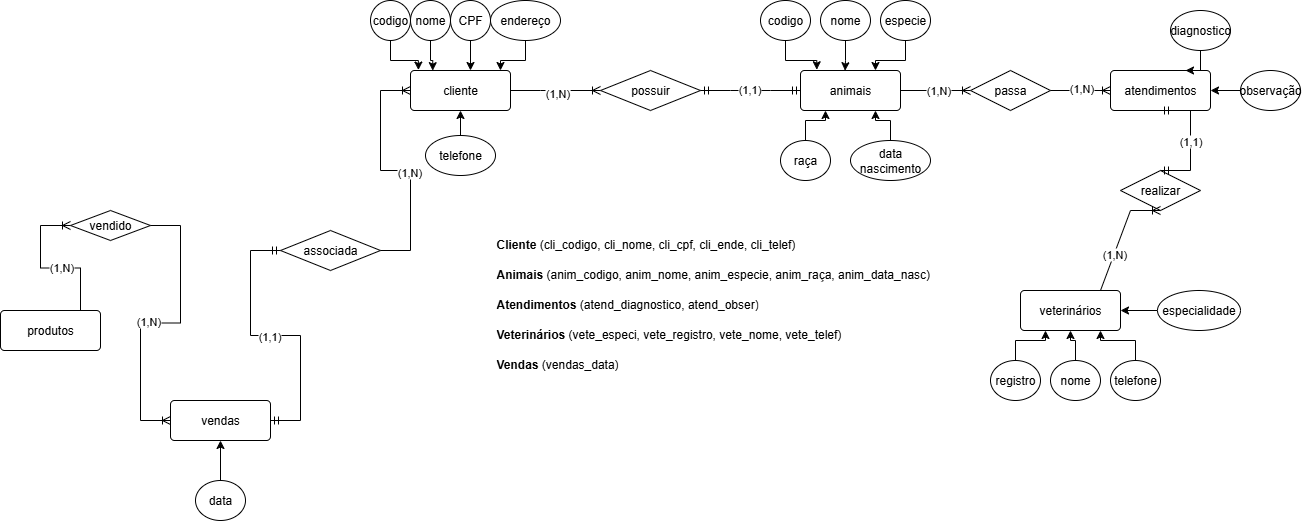

The diagram above was exported from draw.io. Its source (the exported page's mxGraphModel, read from the mxfile embedded in the PNG):
<mxGraphModel dx="1810" dy="574" grid="1" gridSize="10" guides="1" tooltips="1" connect="1" arrows="1" fold="1" page="1" pageScale="1" pageWidth="827" pageHeight="1169" math="0" shadow="0">
  <root>
    <mxCell id="0" />
    <mxCell id="1" parent="0" />
    <mxCell id="nIi0reW0xhA0x2LLLIm2-1" value="cliente" style="rounded=1;arcSize=10;whiteSpace=wrap;html=1;align=center;" parent="1" vertex="1">
      <mxGeometry x="80" y="120" width="100" height="40" as="geometry" />
    </mxCell>
    <mxCell id="nIi0reW0xhA0x2LLLIm2-3" value="atendimentos" style="rounded=1;arcSize=10;whiteSpace=wrap;html=1;align=center;" parent="1" vertex="1">
      <mxGeometry x="780" y="120" width="100" height="40" as="geometry" />
    </mxCell>
    <mxCell id="nIi0reW0xhA0x2LLLIm2-4" value="veterinários" style="rounded=1;arcSize=10;whiteSpace=wrap;html=1;align=center;" parent="1" vertex="1">
      <mxGeometry x="690" y="340" width="100" height="40" as="geometry" />
    </mxCell>
    <mxCell id="nIi0reW0xhA0x2LLLIm2-5" value="vendas" style="rounded=1;arcSize=10;whiteSpace=wrap;html=1;align=center;" parent="1" vertex="1">
      <mxGeometry x="-160" y="450" width="100" height="40" as="geometry" />
    </mxCell>
    <mxCell id="nIi0reW0xhA0x2LLLIm2-6" value="produtos" style="rounded=1;arcSize=10;whiteSpace=wrap;html=1;align=center;" parent="1" vertex="1">
      <mxGeometry x="-330" y="360" width="100" height="40" as="geometry" />
    </mxCell>
    <mxCell id="nIi0reW0xhA0x2LLLIm2-8" value="possuir" style="shape=rhombus;perimeter=rhombusPerimeter;whiteSpace=wrap;html=1;align=center;" parent="1" vertex="1">
      <mxGeometry x="270" y="120" width="100" height="40" as="geometry" />
    </mxCell>
    <mxCell id="nIi0reW0xhA0x2LLLIm2-9" value="" style="edgeStyle=entityRelationEdgeStyle;fontSize=12;html=1;endArrow=ERoneToMany;rounded=0;exitX=1;exitY=0.5;exitDx=0;exitDy=0;entryX=0;entryY=0.5;entryDx=0;entryDy=0;" parent="1" source="nIi0reW0xhA0x2LLLIm2-1" target="nIi0reW0xhA0x2LLLIm2-8" edge="1">
      <mxGeometry width="100" height="100" relative="1" as="geometry">
        <mxPoint x="210" y="160" as="sourcePoint" />
        <mxPoint x="310" y="60" as="targetPoint" />
      </mxGeometry>
    </mxCell>
    <mxCell id="nIi0reW0xhA0x2LLLIm2-10" value="(1,N)" style="edgeLabel;html=1;align=center;verticalAlign=middle;resizable=0;points=[];" parent="nIi0reW0xhA0x2LLLIm2-9" connectable="0" vertex="1">
      <mxGeometry x="0.03" y="-2" relative="1" as="geometry">
        <mxPoint as="offset" />
      </mxGeometry>
    </mxCell>
    <mxCell id="nIi0reW0xhA0x2LLLIm2-11" value="" style="edgeStyle=entityRelationEdgeStyle;fontSize=12;html=1;endArrow=ERmandOne;startArrow=ERmandOne;rounded=0;entryX=0;entryY=0.5;entryDx=0;entryDy=0;exitX=1;exitY=0.5;exitDx=0;exitDy=0;" parent="1" source="nIi0reW0xhA0x2LLLIm2-8" target="nIi0reW0xhA0x2LLLIm2-2" edge="1">
      <mxGeometry width="100" height="100" relative="1" as="geometry">
        <mxPoint x="280" y="210" as="sourcePoint" />
        <mxPoint x="380" y="110" as="targetPoint" />
      </mxGeometry>
    </mxCell>
    <mxCell id="nIi0reW0xhA0x2LLLIm2-12" value="(1,1)" style="edgeLabel;html=1;align=center;verticalAlign=middle;resizable=0;points=[];" parent="nIi0reW0xhA0x2LLLIm2-11" connectable="0" vertex="1">
      <mxGeometry x="-0.0243" y="2" relative="1" as="geometry">
        <mxPoint as="offset" />
      </mxGeometry>
    </mxCell>
    <mxCell id="nIi0reW0xhA0x2LLLIm2-2" value="animais" style="rounded=1;arcSize=10;whiteSpace=wrap;html=1;align=center;" parent="1" vertex="1">
      <mxGeometry x="470" y="120" width="100" height="40" as="geometry" />
    </mxCell>
    <mxCell id="nIi0reW0xhA0x2LLLIm2-13" value="passa" style="shape=rhombus;perimeter=rhombusPerimeter;whiteSpace=wrap;html=1;align=center;" parent="1" vertex="1">
      <mxGeometry x="640" y="120" width="80" height="40" as="geometry" />
    </mxCell>
    <mxCell id="nIi0reW0xhA0x2LLLIm2-14" value="" style="edgeStyle=entityRelationEdgeStyle;fontSize=12;html=1;endArrow=ERoneToMany;rounded=0;exitX=1;exitY=0.5;exitDx=0;exitDy=0;entryX=0;entryY=0.5;entryDx=0;entryDy=0;" parent="1" source="nIi0reW0xhA0x2LLLIm2-2" target="nIi0reW0xhA0x2LLLIm2-13" edge="1">
      <mxGeometry width="100" height="100" relative="1" as="geometry">
        <mxPoint x="610" y="210" as="sourcePoint" />
        <mxPoint x="710" y="110" as="targetPoint" />
      </mxGeometry>
    </mxCell>
    <mxCell id="nIi0reW0xhA0x2LLLIm2-15" value="(1,N)" style="edgeLabel;html=1;align=center;verticalAlign=middle;resizable=0;points=[];" parent="nIi0reW0xhA0x2LLLIm2-14" connectable="0" vertex="1">
      <mxGeometry x="0.0735" y="1" relative="1" as="geometry">
        <mxPoint as="offset" />
      </mxGeometry>
    </mxCell>
    <mxCell id="nIi0reW0xhA0x2LLLIm2-16" value="" style="edgeStyle=entityRelationEdgeStyle;fontSize=12;html=1;endArrow=ERoneToMany;rounded=0;entryX=0;entryY=0.5;entryDx=0;entryDy=0;exitX=1;exitY=0.5;exitDx=0;exitDy=0;" parent="1" source="nIi0reW0xhA0x2LLLIm2-13" target="nIi0reW0xhA0x2LLLIm2-3" edge="1">
      <mxGeometry width="100" height="100" relative="1" as="geometry">
        <mxPoint x="610" y="210" as="sourcePoint" />
        <mxPoint x="710" y="110" as="targetPoint" />
      </mxGeometry>
    </mxCell>
    <mxCell id="nIi0reW0xhA0x2LLLIm2-17" value="(1,N)" style="edgeLabel;html=1;align=center;verticalAlign=middle;resizable=0;points=[];" parent="nIi0reW0xhA0x2LLLIm2-16" connectable="0" vertex="1">
      <mxGeometry x="-0.0095" y="3" relative="1" as="geometry">
        <mxPoint as="offset" />
      </mxGeometry>
    </mxCell>
    <mxCell id="nIi0reW0xhA0x2LLLIm2-19" value="realizar" style="shape=rhombus;perimeter=rhombusPerimeter;whiteSpace=wrap;html=1;align=center;" parent="1" vertex="1">
      <mxGeometry x="790" y="220" width="80" height="40" as="geometry" />
    </mxCell>
    <mxCell id="nIi0reW0xhA0x2LLLIm2-20" value="" style="edgeStyle=entityRelationEdgeStyle;fontSize=12;html=1;endArrow=ERoneToMany;rounded=0;exitX=0.5;exitY=0;exitDx=0;exitDy=0;entryX=0.5;entryY=1;entryDx=0;entryDy=0;" parent="1" source="nIi0reW0xhA0x2LLLIm2-4" target="nIi0reW0xhA0x2LLLIm2-19" edge="1">
      <mxGeometry width="100" height="100" relative="1" as="geometry">
        <mxPoint x="750" y="280" as="sourcePoint" />
        <mxPoint x="850" y="180" as="targetPoint" />
      </mxGeometry>
    </mxCell>
    <mxCell id="nIi0reW0xhA0x2LLLIm2-21" value="(1,N)" style="edgeLabel;html=1;align=center;verticalAlign=middle;resizable=0;points=[];" parent="nIi0reW0xhA0x2LLLIm2-20" connectable="0" vertex="1">
      <mxGeometry x="-0.0579" relative="1" as="geometry">
        <mxPoint as="offset" />
      </mxGeometry>
    </mxCell>
    <mxCell id="nIi0reW0xhA0x2LLLIm2-24" value="" style="edgeStyle=entityRelationEdgeStyle;fontSize=12;html=1;endArrow=ERmandOne;startArrow=ERmandOne;rounded=0;entryX=0.5;entryY=1;entryDx=0;entryDy=0;exitX=0.5;exitY=0;exitDx=0;exitDy=0;" parent="1" source="nIi0reW0xhA0x2LLLIm2-19" target="nIi0reW0xhA0x2LLLIm2-3" edge="1">
      <mxGeometry width="100" height="100" relative="1" as="geometry">
        <mxPoint x="770" y="300" as="sourcePoint" />
        <mxPoint x="870" y="200" as="targetPoint" />
      </mxGeometry>
    </mxCell>
    <mxCell id="nIi0reW0xhA0x2LLLIm2-25" value="(1,1)" style="edgeLabel;html=1;align=center;verticalAlign=middle;resizable=0;points=[];" parent="nIi0reW0xhA0x2LLLIm2-24" connectable="0" vertex="1">
      <mxGeometry x="0.003" y="1" relative="1" as="geometry">
        <mxPoint as="offset" />
      </mxGeometry>
    </mxCell>
    <mxCell id="nIi0reW0xhA0x2LLLIm2-26" value="associada" style="shape=rhombus;perimeter=rhombusPerimeter;whiteSpace=wrap;html=1;align=center;" parent="1" vertex="1">
      <mxGeometry x="-50" y="280" width="100" height="40" as="geometry" />
    </mxCell>
    <mxCell id="nIi0reW0xhA0x2LLLIm2-28" value="" style="edgeStyle=entityRelationEdgeStyle;fontSize=12;html=1;endArrow=ERmandOne;startArrow=ERmandOne;rounded=0;exitX=1;exitY=0.5;exitDx=0;exitDy=0;entryX=0;entryY=0.5;entryDx=0;entryDy=0;" parent="1" source="nIi0reW0xhA0x2LLLIm2-5" target="nIi0reW0xhA0x2LLLIm2-26" edge="1">
      <mxGeometry width="100" height="100" relative="1" as="geometry">
        <mxPoint x="-110" y="270" as="sourcePoint" />
        <mxPoint x="-10" y="170" as="targetPoint" />
      </mxGeometry>
    </mxCell>
    <mxCell id="nIi0reW0xhA0x2LLLIm2-29" value="(1,1)" style="edgeLabel;html=1;align=center;verticalAlign=middle;resizable=0;points=[];" parent="nIi0reW0xhA0x2LLLIm2-28" connectable="0" vertex="1">
      <mxGeometry x="0.0441" relative="1" as="geometry">
        <mxPoint as="offset" />
      </mxGeometry>
    </mxCell>
    <mxCell id="nIi0reW0xhA0x2LLLIm2-30" value="" style="edgeStyle=entityRelationEdgeStyle;fontSize=12;html=1;endArrow=ERoneToMany;rounded=0;entryX=0;entryY=0.5;entryDx=0;entryDy=0;exitX=1;exitY=0.5;exitDx=0;exitDy=0;" parent="1" source="nIi0reW0xhA0x2LLLIm2-26" target="nIi0reW0xhA0x2LLLIm2-1" edge="1">
      <mxGeometry width="100" height="100" relative="1" as="geometry">
        <mxPoint x="-110" y="270" as="sourcePoint" />
        <mxPoint x="-10" y="170" as="targetPoint" />
      </mxGeometry>
    </mxCell>
    <mxCell id="nIi0reW0xhA0x2LLLIm2-31" value="(1,N)" style="edgeLabel;html=1;align=center;verticalAlign=middle;resizable=0;points=[];" parent="nIi0reW0xhA0x2LLLIm2-30" connectable="0" vertex="1">
      <mxGeometry x="-0.1276" y="2" relative="1" as="geometry">
        <mxPoint as="offset" />
      </mxGeometry>
    </mxCell>
    <mxCell id="nIi0reW0xhA0x2LLLIm2-32" value="vendido" style="shape=rhombus;perimeter=rhombusPerimeter;whiteSpace=wrap;html=1;align=center;" parent="1" vertex="1">
      <mxGeometry x="-260" y="260" width="80" height="30" as="geometry" />
    </mxCell>
    <mxCell id="nIi0reW0xhA0x2LLLIm2-34" value="" style="edgeStyle=entityRelationEdgeStyle;fontSize=12;html=1;endArrow=ERoneToMany;rounded=0;exitX=0.5;exitY=0;exitDx=0;exitDy=0;entryX=0;entryY=0.5;entryDx=0;entryDy=0;" parent="1" source="nIi0reW0xhA0x2LLLIm2-6" target="nIi0reW0xhA0x2LLLIm2-32" edge="1">
      <mxGeometry width="100" height="100" relative="1" as="geometry">
        <mxPoint x="-270" y="360" as="sourcePoint" />
        <mxPoint x="-170" y="260" as="targetPoint" />
      </mxGeometry>
    </mxCell>
    <mxCell id="nIi0reW0xhA0x2LLLIm2-35" value="(1,N)" style="edgeLabel;html=1;align=center;verticalAlign=middle;resizable=0;points=[];" parent="nIi0reW0xhA0x2LLLIm2-34" connectable="0" vertex="1">
      <mxGeometry x="0.0049" y="-1" relative="1" as="geometry">
        <mxPoint as="offset" />
      </mxGeometry>
    </mxCell>
    <mxCell id="nIi0reW0xhA0x2LLLIm2-36" value="" style="edgeStyle=entityRelationEdgeStyle;fontSize=12;html=1;endArrow=ERoneToMany;rounded=0;entryX=0;entryY=0.5;entryDx=0;entryDy=0;exitX=1;exitY=0.5;exitDx=0;exitDy=0;" parent="1" source="nIi0reW0xhA0x2LLLIm2-32" target="nIi0reW0xhA0x2LLLIm2-5" edge="1">
      <mxGeometry width="100" height="100" relative="1" as="geometry">
        <mxPoint x="-270" y="200" as="sourcePoint" />
        <mxPoint x="-170" y="100" as="targetPoint" />
      </mxGeometry>
    </mxCell>
    <mxCell id="nIi0reW0xhA0x2LLLIm2-37" value="(1,N)" style="edgeLabel;html=1;align=center;verticalAlign=middle;resizable=0;points=[];" parent="nIi0reW0xhA0x2LLLIm2-36" connectable="0" vertex="1">
      <mxGeometry x="0.0837" y="-2" relative="1" as="geometry">
        <mxPoint as="offset" />
      </mxGeometry>
    </mxCell>
    <mxCell id="nIi0reW0xhA0x2LLLIm2-38" value="codigo" style="ellipse;whiteSpace=wrap;html=1;align=center;" parent="1" vertex="1">
      <mxGeometry x="40" y="50" width="40" height="40" as="geometry" />
    </mxCell>
    <mxCell id="nIi0reW0xhA0x2LLLIm2-39" value="nome" style="ellipse;whiteSpace=wrap;html=1;align=center;" parent="1" vertex="1">
      <mxGeometry x="80" y="50" width="40" height="40" as="geometry" />
    </mxCell>
    <mxCell id="nIi0reW0xhA0x2LLLIm2-40" value="CPF" style="ellipse;whiteSpace=wrap;html=1;align=center;" parent="1" vertex="1">
      <mxGeometry x="120" y="50" width="40" height="40" as="geometry" />
    </mxCell>
    <mxCell id="nIi0reW0xhA0x2LLLIm2-41" value="endereço" style="ellipse;whiteSpace=wrap;html=1;align=center;" parent="1" vertex="1">
      <mxGeometry x="160" y="50" width="70" height="40" as="geometry" />
    </mxCell>
    <mxCell id="nIi0reW0xhA0x2LLLIm2-43" style="edgeStyle=orthogonalEdgeStyle;rounded=0;orthogonalLoop=1;jettySize=auto;html=1;entryX=0.079;entryY=-0.011;entryDx=0;entryDy=0;entryPerimeter=0;" parent="1" source="nIi0reW0xhA0x2LLLIm2-38" target="nIi0reW0xhA0x2LLLIm2-1" edge="1">
      <mxGeometry relative="1" as="geometry" />
    </mxCell>
    <mxCell id="nIi0reW0xhA0x2LLLIm2-44" style="edgeStyle=orthogonalEdgeStyle;rounded=0;orthogonalLoop=1;jettySize=auto;html=1;entryX=0.222;entryY=0.004;entryDx=0;entryDy=0;entryPerimeter=0;" parent="1" source="nIi0reW0xhA0x2LLLIm2-39" target="nIi0reW0xhA0x2LLLIm2-1" edge="1">
      <mxGeometry relative="1" as="geometry" />
    </mxCell>
    <mxCell id="nIi0reW0xhA0x2LLLIm2-45" style="edgeStyle=orthogonalEdgeStyle;rounded=0;orthogonalLoop=1;jettySize=auto;html=1;entryX=0.6;entryY=0;entryDx=0;entryDy=0;entryPerimeter=0;" parent="1" source="nIi0reW0xhA0x2LLLIm2-40" target="nIi0reW0xhA0x2LLLIm2-1" edge="1">
      <mxGeometry relative="1" as="geometry" />
    </mxCell>
    <mxCell id="nIi0reW0xhA0x2LLLIm2-46" style="edgeStyle=orthogonalEdgeStyle;rounded=0;orthogonalLoop=1;jettySize=auto;html=1;entryX=0.9;entryY=0;entryDx=0;entryDy=0;entryPerimeter=0;" parent="1" source="nIi0reW0xhA0x2LLLIm2-41" target="nIi0reW0xhA0x2LLLIm2-1" edge="1">
      <mxGeometry relative="1" as="geometry" />
    </mxCell>
    <mxCell id="nIi0reW0xhA0x2LLLIm2-48" style="edgeStyle=orthogonalEdgeStyle;rounded=0;orthogonalLoop=1;jettySize=auto;html=1;entryX=0.5;entryY=1;entryDx=0;entryDy=0;" parent="1" source="nIi0reW0xhA0x2LLLIm2-47" target="nIi0reW0xhA0x2LLLIm2-1" edge="1">
      <mxGeometry relative="1" as="geometry" />
    </mxCell>
    <mxCell id="nIi0reW0xhA0x2LLLIm2-47" value="telefone" style="ellipse;whiteSpace=wrap;html=1;align=center;" parent="1" vertex="1">
      <mxGeometry x="95" y="185" width="70" height="40" as="geometry" />
    </mxCell>
    <mxCell id="nIi0reW0xhA0x2LLLIm2-49" value="codigo" style="ellipse;whiteSpace=wrap;html=1;align=center;" parent="1" vertex="1">
      <mxGeometry x="430" y="50" width="50" height="40" as="geometry" />
    </mxCell>
    <mxCell id="nIi0reW0xhA0x2LLLIm2-50" value="nome&lt;span style=&quot;color: rgba(0, 0, 0, 0); font-family: monospace; font-size: 0px; text-align: start; text-wrap-mode: nowrap;&quot;&gt;%3CmxGraphModel%3E%3Croot%3E%3CmxCell%20id%3D%220%22%2F%3E%3CmxCell%20id%3D%221%22%20parent%3D%220%22%2F%3E%3CmxCell%20id%3D%222%22%20value%3D%22codigo%22%20style%3D%22ellipse%3BwhiteSpace%3Dwrap%3Bhtml%3D1%3Balign%3Dcenter%3B%22%20vertex%3D%221%22%20parent%3D%221%22%3E%3CmxGeometry%20x%3D%22430%22%20y%3D%2250%22%20width%3D%2250%22%20height%3D%2240%22%20as%3D%22geometry%22%2F%3E%3C%2FmxCell%3E%3C%2Froot%3E%3C%2FmxGraphModel%3E&lt;/span&gt;" style="ellipse;whiteSpace=wrap;html=1;align=center;" parent="1" vertex="1">
      <mxGeometry x="490" y="50" width="50" height="40" as="geometry" />
    </mxCell>
    <mxCell id="nIi0reW0xhA0x2LLLIm2-58" style="edgeStyle=orthogonalEdgeStyle;rounded=0;orthogonalLoop=1;jettySize=auto;html=1;entryX=0.75;entryY=0;entryDx=0;entryDy=0;" parent="1" source="nIi0reW0xhA0x2LLLIm2-51" target="nIi0reW0xhA0x2LLLIm2-2" edge="1">
      <mxGeometry relative="1" as="geometry" />
    </mxCell>
    <mxCell id="nIi0reW0xhA0x2LLLIm2-51" value="especie" style="ellipse;whiteSpace=wrap;html=1;align=center;" parent="1" vertex="1">
      <mxGeometry x="550" y="50" width="50" height="40" as="geometry" />
    </mxCell>
    <mxCell id="nIi0reW0xhA0x2LLLIm2-60" style="edgeStyle=orthogonalEdgeStyle;rounded=0;orthogonalLoop=1;jettySize=auto;html=1;entryX=0.25;entryY=1;entryDx=0;entryDy=0;" parent="1" source="nIi0reW0xhA0x2LLLIm2-52" target="nIi0reW0xhA0x2LLLIm2-2" edge="1">
      <mxGeometry relative="1" as="geometry" />
    </mxCell>
    <mxCell id="nIi0reW0xhA0x2LLLIm2-52" value="raça" style="ellipse;whiteSpace=wrap;html=1;align=center;" parent="1" vertex="1">
      <mxGeometry x="450" y="190" width="50" height="40" as="geometry" />
    </mxCell>
    <mxCell id="nIi0reW0xhA0x2LLLIm2-59" style="edgeStyle=orthogonalEdgeStyle;rounded=0;orthogonalLoop=1;jettySize=auto;html=1;entryX=0.75;entryY=1;entryDx=0;entryDy=0;" parent="1" source="nIi0reW0xhA0x2LLLIm2-53" target="nIi0reW0xhA0x2LLLIm2-2" edge="1">
      <mxGeometry relative="1" as="geometry" />
    </mxCell>
    <mxCell id="nIi0reW0xhA0x2LLLIm2-53" value="data nascimento" style="ellipse;whiteSpace=wrap;html=1;align=center;" parent="1" vertex="1">
      <mxGeometry x="520" y="190" width="80" height="40" as="geometry" />
    </mxCell>
    <mxCell id="nIi0reW0xhA0x2LLLIm2-55" style="edgeStyle=orthogonalEdgeStyle;rounded=0;orthogonalLoop=1;jettySize=auto;html=1;entryX=0.163;entryY=-0.019;entryDx=0;entryDy=0;entryPerimeter=0;" parent="1" source="nIi0reW0xhA0x2LLLIm2-49" target="nIi0reW0xhA0x2LLLIm2-2" edge="1">
      <mxGeometry relative="1" as="geometry" />
    </mxCell>
    <mxCell id="nIi0reW0xhA0x2LLLIm2-57" style="edgeStyle=orthogonalEdgeStyle;rounded=0;orthogonalLoop=1;jettySize=auto;html=1;entryX=0.446;entryY=0.005;entryDx=0;entryDy=0;entryPerimeter=0;" parent="1" source="nIi0reW0xhA0x2LLLIm2-50" target="nIi0reW0xhA0x2LLLIm2-2" edge="1">
      <mxGeometry relative="1" as="geometry" />
    </mxCell>
    <mxCell id="nIi0reW0xhA0x2LLLIm2-69" style="edgeStyle=orthogonalEdgeStyle;rounded=0;orthogonalLoop=1;jettySize=auto;html=1;entryX=0.25;entryY=1;entryDx=0;entryDy=0;" parent="1" source="nIi0reW0xhA0x2LLLIm2-62" target="nIi0reW0xhA0x2LLLIm2-4" edge="1">
      <mxGeometry relative="1" as="geometry" />
    </mxCell>
    <mxCell id="nIi0reW0xhA0x2LLLIm2-62" value="registro" style="ellipse;whiteSpace=wrap;html=1;align=center;" parent="1" vertex="1">
      <mxGeometry x="660" y="410" width="50" height="40" as="geometry" />
    </mxCell>
    <mxCell id="nIi0reW0xhA0x2LLLIm2-68" style="edgeStyle=orthogonalEdgeStyle;rounded=0;orthogonalLoop=1;jettySize=auto;html=1;entryX=0.5;entryY=1;entryDx=0;entryDy=0;" parent="1" source="nIi0reW0xhA0x2LLLIm2-63" target="nIi0reW0xhA0x2LLLIm2-4" edge="1">
      <mxGeometry relative="1" as="geometry" />
    </mxCell>
    <mxCell id="nIi0reW0xhA0x2LLLIm2-63" value="nome" style="ellipse;whiteSpace=wrap;html=1;align=center;" parent="1" vertex="1">
      <mxGeometry x="720" y="410" width="50" height="40" as="geometry" />
    </mxCell>
    <mxCell id="nIi0reW0xhA0x2LLLIm2-64" value="telefone" style="ellipse;whiteSpace=wrap;html=1;align=center;" parent="1" vertex="1">
      <mxGeometry x="780" y="410" width="50" height="40" as="geometry" />
    </mxCell>
    <mxCell id="nIi0reW0xhA0x2LLLIm2-66" style="edgeStyle=orthogonalEdgeStyle;rounded=0;orthogonalLoop=1;jettySize=auto;html=1;entryX=1;entryY=0.5;entryDx=0;entryDy=0;" parent="1" source="nIi0reW0xhA0x2LLLIm2-65" target="nIi0reW0xhA0x2LLLIm2-4" edge="1">
      <mxGeometry relative="1" as="geometry" />
    </mxCell>
    <mxCell id="nIi0reW0xhA0x2LLLIm2-65" value="especialidade" style="ellipse;whiteSpace=wrap;html=1;align=center;" parent="1" vertex="1">
      <mxGeometry x="827" y="340" width="83" height="40" as="geometry" />
    </mxCell>
    <mxCell id="nIi0reW0xhA0x2LLLIm2-67" style="edgeStyle=orthogonalEdgeStyle;rounded=0;orthogonalLoop=1;jettySize=auto;html=1;entryX=0.8;entryY=1;entryDx=0;entryDy=0;entryPerimeter=0;" parent="1" source="nIi0reW0xhA0x2LLLIm2-64" target="nIi0reW0xhA0x2LLLIm2-4" edge="1">
      <mxGeometry relative="1" as="geometry" />
    </mxCell>
    <mxCell id="nIi0reW0xhA0x2LLLIm2-71" style="edgeStyle=orthogonalEdgeStyle;rounded=0;orthogonalLoop=1;jettySize=auto;html=1;entryX=0.75;entryY=0;entryDx=0;entryDy=0;" parent="1" source="nIi0reW0xhA0x2LLLIm2-70" target="nIi0reW0xhA0x2LLLIm2-3" edge="1">
      <mxGeometry relative="1" as="geometry" />
    </mxCell>
    <mxCell id="nIi0reW0xhA0x2LLLIm2-70" value="diagnostico" style="ellipse;whiteSpace=wrap;html=1;align=center;" parent="1" vertex="1">
      <mxGeometry x="840" y="60" width="60" height="40" as="geometry" />
    </mxCell>
    <mxCell id="nIi0reW0xhA0x2LLLIm2-73" style="edgeStyle=orthogonalEdgeStyle;rounded=0;orthogonalLoop=1;jettySize=auto;html=1;entryX=1;entryY=0.5;entryDx=0;entryDy=0;" parent="1" source="nIi0reW0xhA0x2LLLIm2-72" target="nIi0reW0xhA0x2LLLIm2-3" edge="1">
      <mxGeometry relative="1" as="geometry" />
    </mxCell>
    <mxCell id="nIi0reW0xhA0x2LLLIm2-72" value="observação" style="ellipse;whiteSpace=wrap;html=1;align=center;" parent="1" vertex="1">
      <mxGeometry x="910" y="120" width="60" height="40" as="geometry" />
    </mxCell>
    <mxCell id="nIi0reW0xhA0x2LLLIm2-76" style="edgeStyle=orthogonalEdgeStyle;rounded=0;orthogonalLoop=1;jettySize=auto;html=1;entryX=0.5;entryY=1;entryDx=0;entryDy=0;" parent="1" source="nIi0reW0xhA0x2LLLIm2-74" target="nIi0reW0xhA0x2LLLIm2-5" edge="1">
      <mxGeometry relative="1" as="geometry" />
    </mxCell>
    <mxCell id="nIi0reW0xhA0x2LLLIm2-74" value="data" style="ellipse;whiteSpace=wrap;html=1;align=center;" parent="1" vertex="1">
      <mxGeometry x="-135" y="530" width="50" height="40" as="geometry" />
    </mxCell>
    <mxCell id="nIi0reW0xhA0x2LLLIm2-77" value="&lt;b&gt;Cliente&lt;/b&gt; (cli_codigo, cli_nome, cli_cpf, cli_ende, cli_telef)" style="text;strokeColor=none;fillColor=none;spacingLeft=4;spacingRight=4;overflow=hidden;rotatable=0;points=[[0,0.5],[1,0.5]];portConstraint=eastwest;fontSize=12;whiteSpace=wrap;html=1;" parent="1" vertex="1">
      <mxGeometry x="160" y="280" width="490" height="30" as="geometry" />
    </mxCell>
    <mxCell id="nIi0reW0xhA0x2LLLIm2-78" value="&lt;b&gt;Animais&lt;/b&gt;&amp;nbsp;(anim_codigo, anim_nome, anim_especie, anim_raça, anim_data_nasc)" style="text;strokeColor=none;fillColor=none;spacingLeft=4;spacingRight=4;overflow=hidden;rotatable=0;points=[[0,0.5],[1,0.5]];portConstraint=eastwest;fontSize=12;whiteSpace=wrap;html=1;" parent="1" vertex="1">
      <mxGeometry x="160" y="310" width="490" height="30" as="geometry" />
    </mxCell>
    <mxCell id="nIi0reW0xhA0x2LLLIm2-79" value="&lt;b&gt;Atendimentos&lt;/b&gt;&amp;nbsp;(atend_diagnostico, atend_obser)" style="text;strokeColor=none;fillColor=none;spacingLeft=4;spacingRight=4;overflow=hidden;rotatable=0;points=[[0,0.5],[1,0.5]];portConstraint=eastwest;fontSize=12;whiteSpace=wrap;html=1;" parent="1" vertex="1">
      <mxGeometry x="160" y="340" width="490" height="30" as="geometry" />
    </mxCell>
    <mxCell id="nIi0reW0xhA0x2LLLIm2-80" value="&lt;b&gt;Veterinários&lt;/b&gt;&amp;nbsp;(vete_especi, vete_registro, vete_nome, vete_telef)" style="text;strokeColor=none;fillColor=none;spacingLeft=4;spacingRight=4;overflow=hidden;rotatable=0;points=[[0,0.5],[1,0.5]];portConstraint=eastwest;fontSize=12;whiteSpace=wrap;html=1;" parent="1" vertex="1">
      <mxGeometry x="160" y="370" width="490" height="30" as="geometry" />
    </mxCell>
    <mxCell id="nIi0reW0xhA0x2LLLIm2-81" value="&lt;b&gt;Vendas&lt;/b&gt;&amp;nbsp;(vendas_data)" style="text;strokeColor=none;fillColor=none;spacingLeft=4;spacingRight=4;overflow=hidden;rotatable=0;points=[[0,0.5],[1,0.5]];portConstraint=eastwest;fontSize=12;whiteSpace=wrap;html=1;" parent="1" vertex="1">
      <mxGeometry x="160" y="400" width="490" height="30" as="geometry" />
    </mxCell>
  </root>
</mxGraphModel>